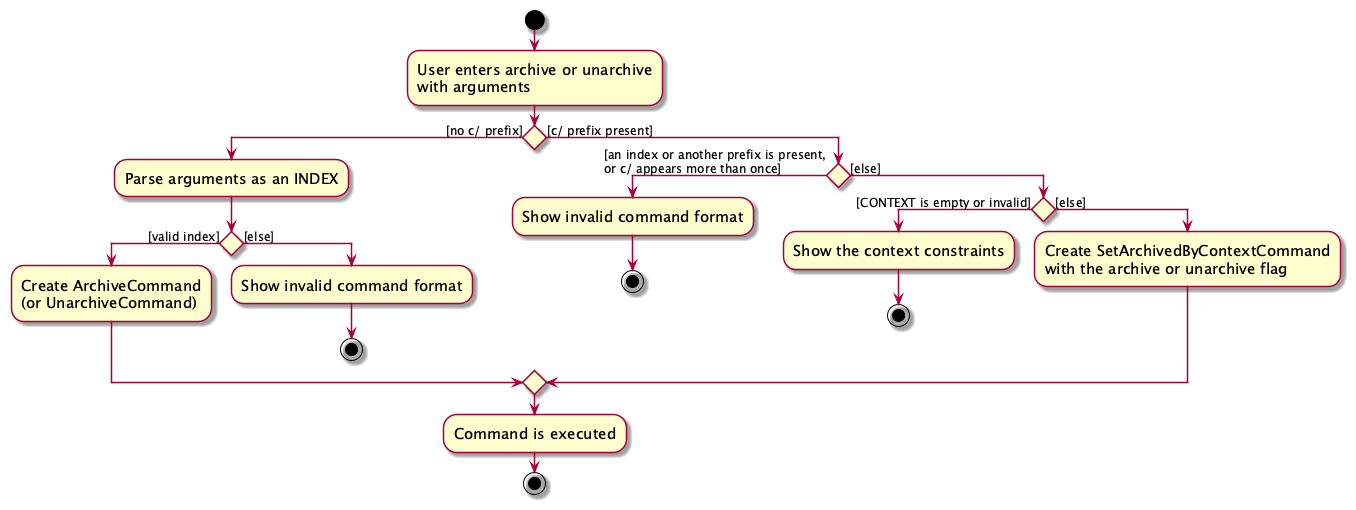

The diagram above was rendered by PlantUML. Its source (embedded in the PNG):
@startuml
skin rose
skinparam ActivityFontSize 15
skinparam ArrowFontSize 12
start
:User enters archive or unarchive
with arguments;

if () then ([no c/ prefix])
    :Parse arguments as an INDEX;
    if () then ([valid index])
        :Create ArchiveCommand
        (or UnarchiveCommand);
    else ([else])
        :Show invalid command format;
        stop
    endif
else ([c/ prefix present])
    if () then ([an index or another prefix is present,\nor c/ appears more than once])
        :Show invalid command format;
        stop
    else ([else])
        if () then ([CONTEXT is empty or invalid])
            :Show the context constraints;
            stop
        else ([else])
            :Create SetArchivedByContextCommand
            with the archive or unarchive flag;
        endif
    endif
endif
:Command is executed;
stop
@enduml